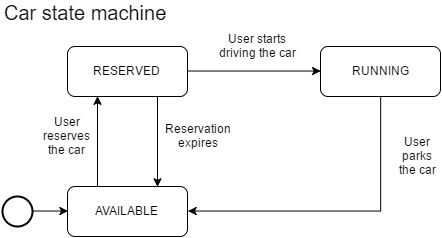

The diagram above was exported from draw.io. Its source (the exported page's mxGraphModel, read from the mxfile embedded in the PNG):
<mxGraphModel dx="1101" dy="506" grid="1" gridSize="10" guides="1" tooltips="1" connect="1" arrows="1" fold="1" page="1" pageScale="1" pageWidth="826" pageHeight="1169" background="#ffffff" math="0" shadow="0">
  <root>
    <mxCell id="0" />
    <mxCell id="1" parent="0" />
    <mxCell id="2" style="edgeStyle=orthogonalEdgeStyle;rounded=0;html=1;exitX=0.25;exitY=0;entryX=0.25;entryY=1;jettySize=auto;orthogonalLoop=1;" edge="1" source="15" target="5" parent="1">
      <mxGeometry x="139" y="109.78947368421052" as="geometry" />
    </mxCell>
    <mxCell id="3" style="edgeStyle=orthogonalEdgeStyle;rounded=0;html=1;exitX=1;exitY=0.5;entryX=0;entryY=0.5;jettySize=auto;orthogonalLoop=1;" edge="1" source="5" target="7" parent="1">
      <mxGeometry x="229.52631578947376" y="84.52631578947376" as="geometry" />
    </mxCell>
    <mxCell id="4" style="edgeStyle=orthogonalEdgeStyle;rounded=0;html=1;exitX=0.75;exitY=1;entryX=0.75;entryY=0;jettySize=auto;orthogonalLoop=1;" edge="1" source="5" target="15" parent="1">
      <mxGeometry x="199" y="109.78947368421052" as="geometry" />
    </mxCell>
    <mxCell id="5" value="RESERVED" style="rounded=1;whiteSpace=wrap;html=1;strokeColor=#000000;fillColor=#ffffff;" vertex="1" parent="1">
      <mxGeometry x="109" y="60" width="120" height="50" as="geometry" />
    </mxCell>
    <mxCell id="6" style="edgeStyle=orthogonalEdgeStyle;rounded=0;html=1;exitX=0.5;exitY=1;entryX=1;entryY=0.5;jettySize=auto;orthogonalLoop=1;" edge="1" source="7" target="15" parent="1">
      <mxGeometry x="229.52631578947376" y="109.78947368421052" as="geometry" />
    </mxCell>
    <mxCell id="7" value="RUNNING" style="rounded=1;whiteSpace=wrap;html=1;strokeColor=#000000;fillColor=#ffffff;" vertex="1" parent="1">
      <mxGeometry x="362" y="60" width="120" height="50" as="geometry" />
    </mxCell>
    <mxCell id="8" value="User reserves the car" style="text;html=1;strokeColor=none;fillColor=none;align=center;verticalAlign=middle;whiteSpace=wrap;" vertex="1" parent="1">
      <mxGeometry x="89" y="140" width="40" height="20" as="geometry" />
    </mxCell>
    <mxCell id="9" value="Reservation expires" style="text;html=1;strokeColor=none;fillColor=none;align=center;verticalAlign=middle;whiteSpace=wrap;" vertex="1" parent="1">
      <mxGeometry x="219" y="140" width="40" height="20" as="geometry" />
    </mxCell>
    <mxCell id="10" value="User starts driving the car" style="text;html=1;strokeColor=none;fillColor=none;align=center;verticalAlign=middle;whiteSpace=wrap;" vertex="1" parent="1">
      <mxGeometry x="259" y="50" width="80" height="20" as="geometry" />
    </mxCell>
    <mxCell id="11" value="User parks the car" style="text;html=1;strokeColor=none;fillColor=none;align=center;verticalAlign=middle;whiteSpace=wrap;" vertex="1" parent="1">
      <mxGeometry x="439" y="160" width="40" height="20" as="geometry" />
    </mxCell>
    <mxCell id="12" style="edgeStyle=orthogonalEdgeStyle;rounded=0;html=1;exitX=1;exitY=0.5;exitPerimeter=0;entryX=0;entryY=0.5;jettySize=auto;orthogonalLoop=1;" edge="1" source="13" target="15" parent="1">
      <mxGeometry x="73.73684210526312" y="224.52631578947376" as="geometry" />
    </mxCell>
    <mxCell id="13" value="" style="strokeWidth=2;html=1;shape=mxgraph.flowchart.start_2;whiteSpace=wrap;fillColor=#ffffff;" vertex="1" parent="1">
      <mxGeometry x="44" y="210" width="30" height="30" as="geometry" />
    </mxCell>
    <mxCell id="14" value="Car state machine" style="text;html=1;strokeColor=none;fillColor=none;align=left;verticalAlign=middle;whiteSpace=wrap;fontSize=20;fontStyle=0" vertex="1" parent="1">
      <mxGeometry x="44" y="16" width="330" height="20" as="geometry" />
    </mxCell>
    <mxCell id="15" value="AVAILABLE" style="rounded=1;whiteSpace=wrap;html=1;strokeColor=#000000;fillColor=#ffffff;" vertex="1" parent="1">
      <mxGeometry x="109" y="200" width="120" height="50" as="geometry" />
    </mxCell>
  </root>
</mxGraphModel>